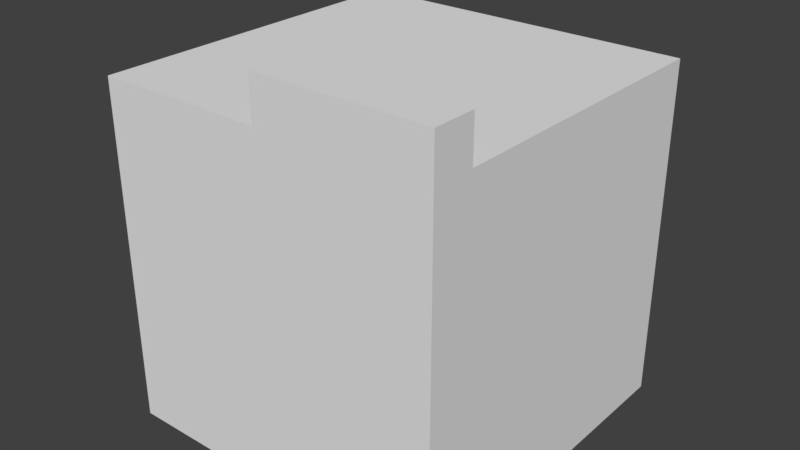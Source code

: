 # Source: edge_test_2.blend  (saved by Blender 2.79.0; exported with 4.5.12 LTS)
import bpy
from mathutils import Matrix  # noqa: F401  (used for matrix-valued properties, if any)

bpy.ops.wm.read_factory_settings(use_empty=True)
scene = bpy.context.scene
scene.name = 'Scene'

# ---- collections
col_collection_1 = bpy.data.collections.new('Collection 1'); scene.collection.children.link(col_collection_1)

# ---- materials (node trees are filled in below, after node groups)
mat_material = bpy.data.materials.new('Material')
mat_material.alpha_threshold = 0.0
mat_material.use_transparent_shadow = False
mat_material.roughness = 0.5
mat_material.line_color = (0.0, 0.0, 0.0, 1.0)

# ---- material node trees

# ---- world
world_world = bpy.data.worlds.new('World'); scene.world = world_world
world_world.color = (0.05088, 0.05088, 0.05088)
world_world.use_sun_shadow = False
world_world.sun_shadow_jitter_overblur = 0.0
world_world.cycles.sampling_method = 'MANUAL'

# ---- meshes
me_cube = bpy.data.meshes.new('Cube')
me_cube.from_pydata([(1.0, 1.0, -1.0), (1.0, -1.0, -1.0), (-1.0, -1.0, -1.0), (-1.0, 1.0, -1.0), (1.0, 1.0, 1.0), (1.0, -1.0, 1.0), (-1.0, -1.0, 1.0), (-1.0, 1.0, 1.0), (1.0, -0.75, 1.0), (-6.557e-07, -0.75, 1.0), (-6.557e-07, -1.0, 1.25), (-6.557e-07, -1.0, 1.0), (-6.557e-07, -0.75, 1.25), (1.0, -0.75, 1.25), (1.0, -1.0, 1.25)], [], [(1, 3, 0), (4, 9, 8), (4, 1, 0), (5, 2, 1), (2, 7, 3), (0, 7, 4), (6, 9, 7), (8, 12, 13), (10, 5, 14), (1, 2, 3), (12, 14, 13), (14, 8, 13), (9, 10, 12), (4, 7, 9), (4, 5, 1), (5, 6, 2), (2, 6, 7), (0, 3, 7), (6, 11, 9), (8, 9, 12), (10, 11, 5), (12, 10, 14), (14, 5, 8), (9, 11, 10)])
me_cube.materials.append(mat_material)
me_cube.use_remesh_preserve_volume = False
me_cube.use_remesh_preserve_attributes = False
me_cube.use_mirror_vertex_groups = False
me_cube.update()

# ---- objects
ob_cube = bpy.data.objects.new('Cube', me_cube)

# ---- transforms, parenting, visibility, modifiers, constraints
ob_cube.location = (0.0, 0.0, 0.0)
ob_cube.lock_rotations_4d = False
ob_cube.empty_display_type = 'ARROWS'
ob_cube.lineart.crease_threshold = 0.0

# ---- collection membership
col_collection_1.objects.link(ob_cube)

# ---- scene / render settings (as saved in the file)
scene.frame_start = 1; scene.frame_end = 250; scene.frame_set(1)
scene.render.engine = 'BLENDER_EEVEE_NEXT'
scene.render.resolution_percentage = 50
scene.render.dither_intensity = 0.0
scene.cycles.use_denoising = False
scene.cycles.samples = 128
scene.cycles.sampling_pattern = 'TABULATED_SOBOL'
scene.cycles.use_adaptive_sampling = False
scene.cycles.use_light_tree = False
scene.cycles.blur_glossy = 0.0
scene.cycles.sample_clamp_indirect = 0.0
scene.view_settings.view_transform = 'Standard'
bpy.context.view_layer.update()

# ---- added for rendering (the .blend has no active camera and no usable light): camera, sun
cam_auto = bpy.data.cameras.new('AutoCamera')
cam_auto.lens = 50.0
cam_auto.sensor_width = 36.0
cam_auto.clip_end = 1000.0
ob_auto_camera = bpy.data.objects.new('AutoCamera', cam_auto)
scene.collection.objects.link(ob_auto_camera)
ob_auto_camera.location = (3.34396, -4.01275, 2.80016)
ob_auto_camera.rotation_euler = (1.09748, -7.21219e-08, 0.694738)
scene.camera = ob_auto_camera
light_auto_sun = bpy.data.lights.new('AutoSun', 'SUN')
light_auto_sun.energy = 3.0
light_auto_sun.angle = 0.0523599
ob_auto_sun = bpy.data.objects.new('AutoSun', light_auto_sun)
scene.collection.objects.link(ob_auto_sun)
ob_auto_sun.rotation_euler = (0.872665, 0.174533, 0.523599)
bpy.context.view_layer.update()
